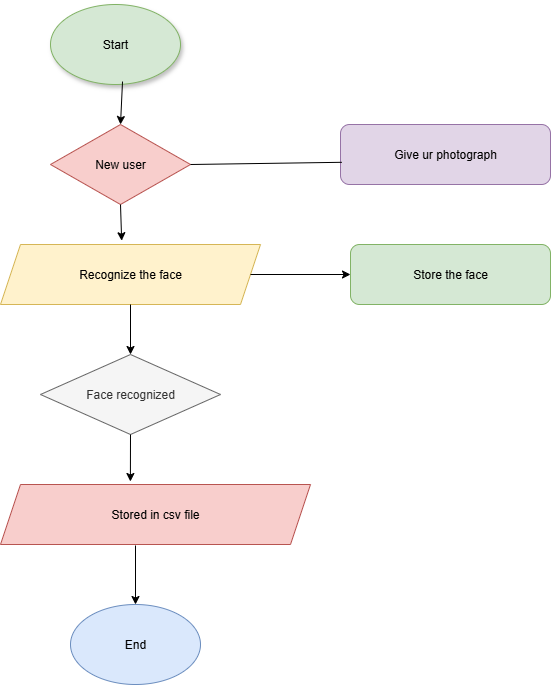

The diagram above was exported from draw.io. Its source (the exported page's mxGraphModel, read from the mxfile embedded in the PNG):
<mxGraphModel dx="1042" dy="1696" grid="1" gridSize="10" guides="1" tooltips="1" connect="1" arrows="1" fold="1" page="1" pageScale="1" pageWidth="850" pageHeight="1100" math="0" shadow="0">
  <root>
    <mxCell id="0" />
    <mxCell id="1" parent="0" />
    <mxCell id="FaG2mZwWVU54xAuZ5Jn0-1" value="Start" style="ellipse;whiteSpace=wrap;html=1;shadow=1;fillColor=#d5e8d4;strokeColor=#82b366;" vertex="1" parent="1">
      <mxGeometry x="330" width="130" height="80" as="geometry" />
    </mxCell>
    <mxCell id="FaG2mZwWVU54xAuZ5Jn0-2" value="New user" style="rhombus;whiteSpace=wrap;html=1;fillColor=#f8cecc;strokeColor=#b85450;" vertex="1" parent="1">
      <mxGeometry x="330" y="120" width="140" height="80" as="geometry" />
    </mxCell>
    <mxCell id="FaG2mZwWVU54xAuZ5Jn0-3" value="Recognize the face" style="shape=parallelogram;perimeter=parallelogramPerimeter;whiteSpace=wrap;html=1;fixedSize=1;fillColor=#fff2cc;strokeColor=#d6b656;" vertex="1" parent="1">
      <mxGeometry x="280" y="240" width="260" height="60" as="geometry" />
    </mxCell>
    <mxCell id="FaG2mZwWVU54xAuZ5Jn0-4" value="Face recognized" style="rhombus;whiteSpace=wrap;html=1;fillColor=#f5f5f5;fontColor=#333333;strokeColor=#666666;" vertex="1" parent="1">
      <mxGeometry x="320" y="350" width="180" height="80" as="geometry" />
    </mxCell>
    <mxCell id="FaG2mZwWVU54xAuZ5Jn0-5" value="Stored in csv file" style="shape=parallelogram;perimeter=parallelogramPerimeter;whiteSpace=wrap;html=1;fixedSize=1;fillColor=#f8cecc;strokeColor=#b85450;" vertex="1" parent="1">
      <mxGeometry x="280" y="480" width="310" height="60" as="geometry" />
    </mxCell>
    <mxCell id="FaG2mZwWVU54xAuZ5Jn0-6" value="End" style="ellipse;whiteSpace=wrap;html=1;fillColor=#dae8fc;strokeColor=#6c8ebf;" vertex="1" parent="1">
      <mxGeometry x="350" y="600" width="130" height="80" as="geometry" />
    </mxCell>
    <mxCell id="FaG2mZwWVU54xAuZ5Jn0-10" value="" style="endArrow=classic;html=1;rounded=0;entryX=0.5;entryY=0;entryDx=0;entryDy=0;exitX=0.5;exitY=1;exitDx=0;exitDy=0;" edge="1" parent="1" source="FaG2mZwWVU54xAuZ5Jn0-3" target="FaG2mZwWVU54xAuZ5Jn0-4">
      <mxGeometry width="50" height="50" relative="1" as="geometry">
        <mxPoint x="360" y="350" as="sourcePoint" />
        <mxPoint x="410" y="300" as="targetPoint" />
      </mxGeometry>
    </mxCell>
    <mxCell id="FaG2mZwWVU54xAuZ5Jn0-12" value="" style="endArrow=classic;html=1;rounded=0;entryX=0.466;entryY=-0.063;entryDx=0;entryDy=0;exitX=0.5;exitY=1;exitDx=0;exitDy=0;entryPerimeter=0;" edge="1" parent="1" source="FaG2mZwWVU54xAuZ5Jn0-2" target="FaG2mZwWVU54xAuZ5Jn0-3">
      <mxGeometry width="50" height="50" relative="1" as="geometry">
        <mxPoint x="350" y="250" as="sourcePoint" />
        <mxPoint x="400" y="200" as="targetPoint" />
      </mxGeometry>
    </mxCell>
    <mxCell id="FaG2mZwWVU54xAuZ5Jn0-14" value="" style="endArrow=classic;html=1;rounded=0;entryX=0.5;entryY=0;entryDx=0;entryDy=0;exitX=0.554;exitY=0.963;exitDx=0;exitDy=0;exitPerimeter=0;" edge="1" parent="1" source="FaG2mZwWVU54xAuZ5Jn0-1" target="FaG2mZwWVU54xAuZ5Jn0-2">
      <mxGeometry width="50" height="50" relative="1" as="geometry">
        <mxPoint x="350" y="140" as="sourcePoint" />
        <mxPoint x="400" y="90" as="targetPoint" />
      </mxGeometry>
    </mxCell>
    <mxCell id="FaG2mZwWVU54xAuZ5Jn0-15" value="" style="endArrow=classic;html=1;rounded=0;exitX=0.5;exitY=1;exitDx=0;exitDy=0;entryX=0.419;entryY=-0.05;entryDx=0;entryDy=0;entryPerimeter=0;" edge="1" parent="1" source="FaG2mZwWVU54xAuZ5Jn0-4" target="FaG2mZwWVU54xAuZ5Jn0-5">
      <mxGeometry width="50" height="50" relative="1" as="geometry">
        <mxPoint x="360" y="480" as="sourcePoint" />
        <mxPoint x="414" y="470" as="targetPoint" />
      </mxGeometry>
    </mxCell>
    <mxCell id="FaG2mZwWVU54xAuZ5Jn0-16" value="" style="endArrow=classic;html=1;rounded=0;entryX=0.5;entryY=0;entryDx=0;entryDy=0;" edge="1" parent="1" target="FaG2mZwWVU54xAuZ5Jn0-6">
      <mxGeometry width="50" height="50" relative="1" as="geometry">
        <mxPoint x="415" y="541" as="sourcePoint" />
        <mxPoint x="410" y="550" as="targetPoint" />
      </mxGeometry>
    </mxCell>
    <mxCell id="FaG2mZwWVU54xAuZ5Jn0-17" value="Give ur photograph" style="rounded=1;whiteSpace=wrap;html=1;fillColor=#e1d5e7;strokeColor=#9673a6;" vertex="1" parent="1">
      <mxGeometry x="620" y="120" width="210" height="60" as="geometry" />
    </mxCell>
    <mxCell id="FaG2mZwWVU54xAuZ5Jn0-18" value="Store the face" style="rounded=1;whiteSpace=wrap;html=1;fillColor=#d5e8d4;strokeColor=#82b366;" vertex="1" parent="1">
      <mxGeometry x="630" y="240" width="200" height="60" as="geometry" />
    </mxCell>
    <mxCell id="FaG2mZwWVU54xAuZ5Jn0-23" value="" style="endArrow=none;html=1;rounded=0;entryX=0.006;entryY=0.63;entryDx=0;entryDy=0;exitX=1;exitY=0.5;exitDx=0;exitDy=0;entryPerimeter=0;" edge="1" parent="1" source="FaG2mZwWVU54xAuZ5Jn0-2" target="FaG2mZwWVU54xAuZ5Jn0-17">
      <mxGeometry width="50" height="50" relative="1" as="geometry">
        <mxPoint x="520" y="170" as="sourcePoint" />
        <mxPoint x="570" y="120" as="targetPoint" />
      </mxGeometry>
    </mxCell>
    <mxCell id="FaG2mZwWVU54xAuZ5Jn0-24" value="" style="endArrow=classic;html=1;rounded=0;entryX=0;entryY=0.5;entryDx=0;entryDy=0;exitX=1;exitY=0.5;exitDx=0;exitDy=0;" edge="1" parent="1" source="FaG2mZwWVU54xAuZ5Jn0-3" target="FaG2mZwWVU54xAuZ5Jn0-18">
      <mxGeometry width="50" height="50" relative="1" as="geometry">
        <mxPoint x="540" y="310" as="sourcePoint" />
        <mxPoint x="590" y="260" as="targetPoint" />
      </mxGeometry>
    </mxCell>
  </root>
</mxGraphModel>